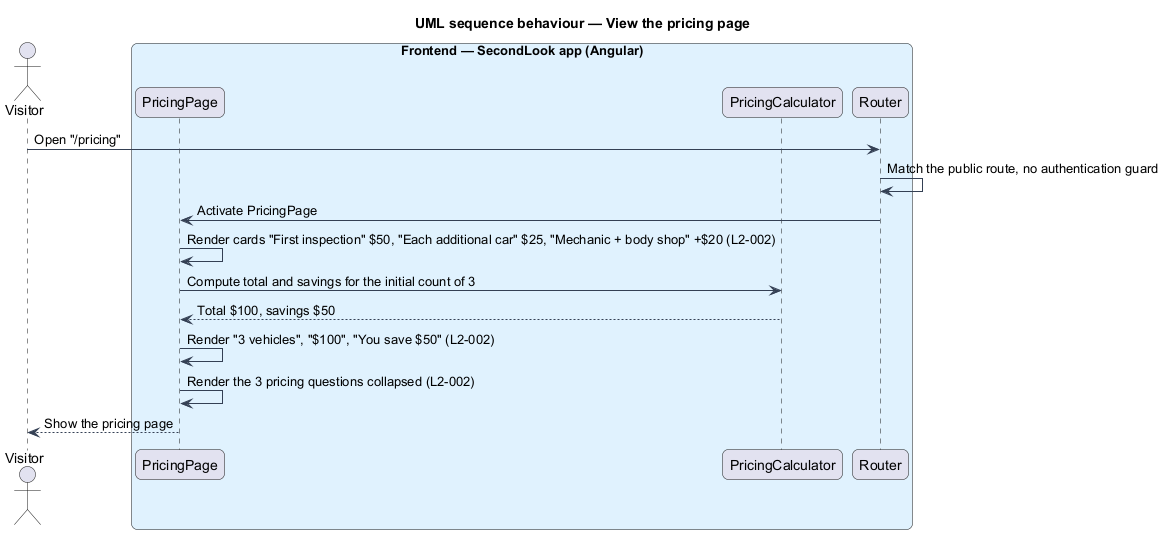

The diagram above was rendered by PlantUML. Its source (embedded in the PNG):
@startuml
title UML sequence behaviour — View the pricing page
skinparam backgroundColor #FFFFFF
skinparam shadowing false
skinparam roundcorner 12
skinparam defaultFontName Arial
skinparam ArrowColor #344054
skinparam rectangle {
  BorderColor #344054
  FontColor #101828
}
skinparam package {
  BorderColor #667085
  FontColor #101828
  BackgroundColor #F9FAFB
}
actor "Visitor" as actor
box "Frontend — SecondLook app (Angular)" #E0F2FE
  participant "PricingPage" as page
  participant "PricingCalculator" as calc
  participant "Router" as router
end box
actor -> router : Open "/pricing"
router -> router : Match the public route, no authentication guard
router -> page : Activate PricingPage
page -> page : Render cards "First inspection" $50, "Each additional car" $25, "Mechanic + body shop" +$20 (L2-002)
page -> calc : Compute total and savings for the initial count of 3
calc --> page : Total $100, savings $50
page -> page : Render "3 vehicles", "$100", "You save $50" (L2-002)
page -> page : Render the 3 pricing questions collapsed (L2-002)
page --> actor : Show the pricing page
@enduml